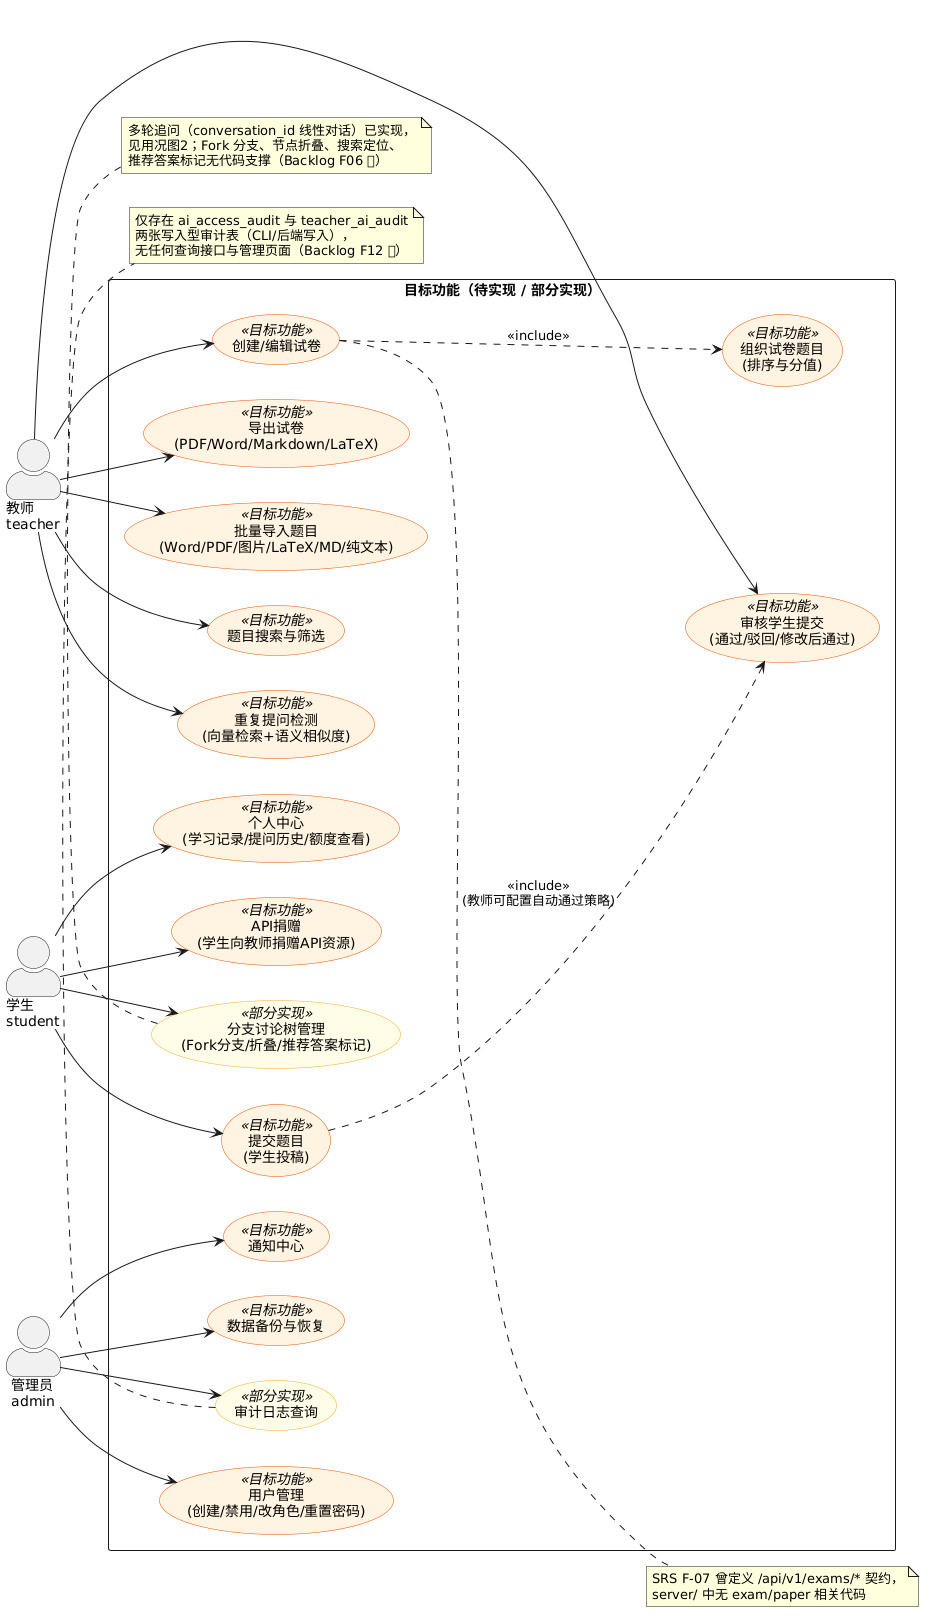

The diagram above was rendered by PlantUML. Its source (embedded in the PNG):
@startuml uc3_target
' AI+题库智能教学平台 — 用况图3：目标功能（需求文档有描述、当前仓库无代码支撑）
' 依据：docs/AI题库项目整体预期功能说明书.md、docs/软件需求说明书.md（F-05~F-17）、
'       docs/项目Backlog.md（2026-11-09 状态核实）；以下用况均未在 server/web/ai-service 中实现
left to right direction
skinparam shadowing false
skinparam actorStyle awesome
skinparam packageStyle rectangle
skinparam usecase {
  BackgroundColor<<目标功能>> #FFF3E0
  BorderColor<<目标功能>> #E65100
  BackgroundColor<<部分实现>> #FFFDE7
  BorderColor<<部分实现>> #F9A825
}

actor "教师\nteacher" as Teacher
actor "学生\nstudent" as Student
actor "管理员\nadmin" as Admin

rectangle "目标功能（待实现 / 部分实现）" {
  usecase "创建/编辑试卷" as UCExam <<目标功能>>
  usecase "组织试卷题目\n(排序与分值)" as UCPaperQ <<目标功能>>
  usecase "导出试卷\n(PDF/Word/Markdown/LaTeX)" as UCExport <<目标功能>>
  usecase "批量导入题目\n(Word/PDF/图片/LaTeX/MD/纯文本)" as UCImport <<目标功能>>
  usecase "提交题目\n(学生投稿)" as UCSubmitQ <<目标功能>>
  usecase "审核学生提交\n(通过/驳回/修改后通过)" as UCReviewQ <<目标功能>>
  usecase "分支讨论树管理\n(Fork分支/折叠/推荐答案标记)" as UCFork <<部分实现>>
  usecase "题目搜索与筛选" as UCSearch <<目标功能>>
  usecase "用户管理\n(创建/禁用/改角色/重置密码)" as UCUserMgmt <<目标功能>>
  usecase "审计日志查询" as UCAudit <<部分实现>>
  usecase "个人中心\n(学习记录/提问历史/额度查看)" as UCProfile <<目标功能>>
  usecase "重复提问检测\n(向量检索+语义相似度)" as UCDup <<目标功能>>
  usecase "通知中心" as UCNotify <<目标功能>>
  usecase "API捐赠\n(学生向教师捐赠API资源)" as UCDonate <<目标功能>>
  usecase "数据备份与恢复" as UCBackup <<目标功能>>
}

Teacher --> UCExam
Teacher --> UCExport
Teacher --> UCImport
Teacher --> UCReviewQ
Teacher --> UCSearch
Teacher --> UCDup
Student --> UCSubmitQ
Student --> UCFork
Student --> UCProfile
Student --> UCDonate
Admin --> UCUserMgmt
Admin --> UCAudit
Admin --> UCBackup
Admin --> UCNotify

UCExam ..> UCPaperQ : <<include>>
UCSubmitQ ..> UCReviewQ : <<include>>\n(教师可配置自动通过策略)

note bottom of UCFork
  多轮追问（conversation_id 线性对话）已实现，
  见用况图2；Fork 分支、节点折叠、搜索定位、
  推荐答案标记无代码支撑（Backlog F06 🟡）
end note

note bottom of UCAudit
  仅存在 ai_access_audit 与 teacher_ai_audit
  两张写入型审计表（CLI/后端写入），
  无任何查询接口与管理页面（Backlog F12 🟡）
end note

note right of UCExam
  SRS F-07 曾定义 /api/v1/exams/* 契约，
  server/ 中无 exam/paper 相关代码
end note
@enduml